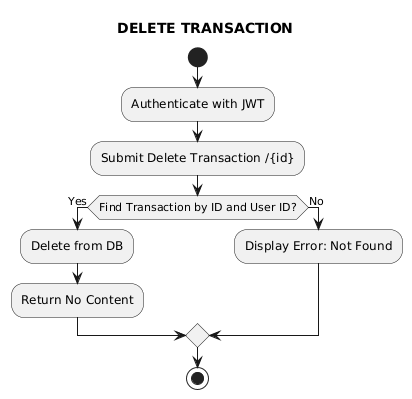

The diagram above was rendered by PlantUML. Its source (embedded in the PNG):
@startuml
title DELETE TRANSACTION
start
:Authenticate with JWT;
:Submit Delete Transaction /{id};
if (Find Transaction by ID and User ID?) then (Yes)
  :Delete from DB;
  :Return No Content;
else (No)
  :Display Error: Not Found;
endif
stop
@enduml